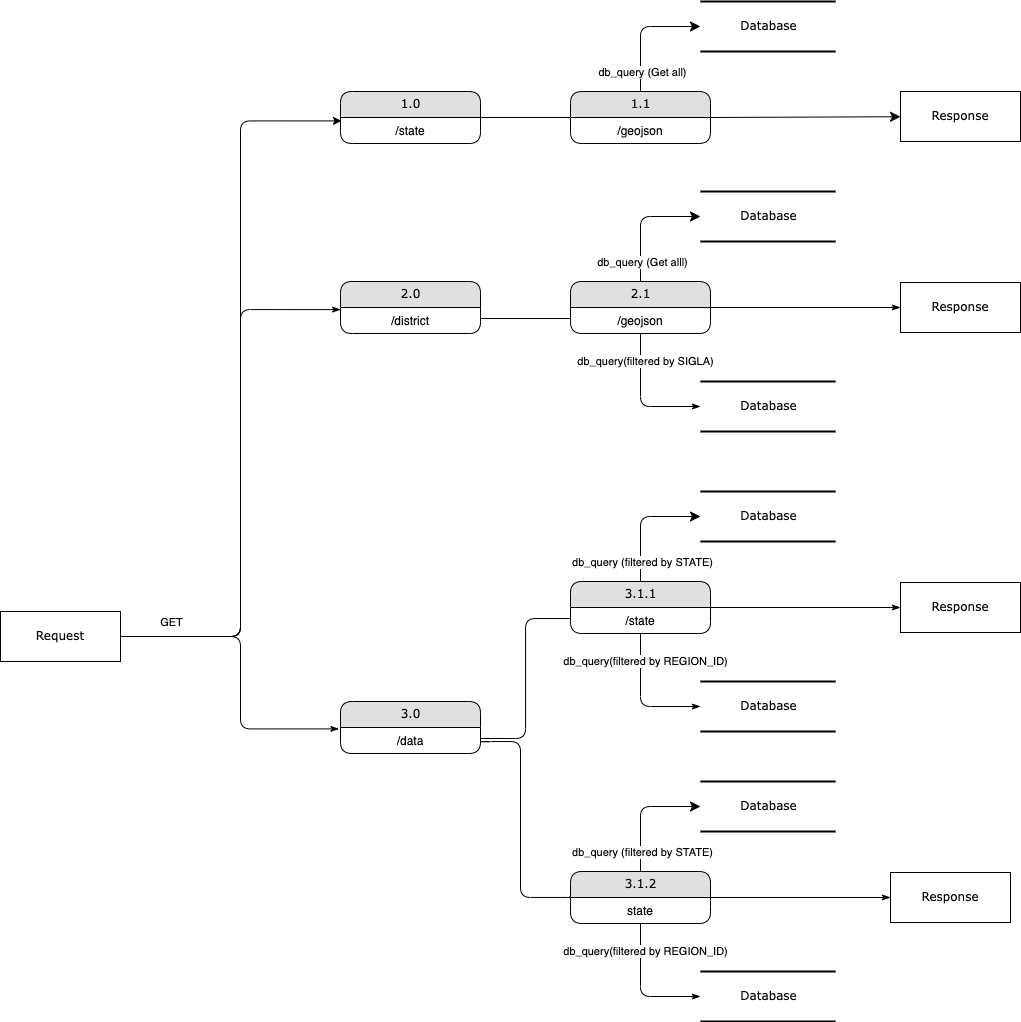

The diagram above was exported from draw.io. Its source (the exported page's mxGraphModel, read from the mxfile embedded in the PNG):
<mxGraphModel dx="1248" dy="631" grid="1" gridSize="10" guides="1" tooltips="1" connect="1" arrows="1" fold="1" page="1" pageScale="1" pageWidth="1100" pageHeight="850" background="none" math="0" shadow="0">
  <root>
    <mxCell id="0" />
    <mxCell id="1" parent="0" />
    <mxCell id="21ea969265ad0168-30" value="Database" style="html=1;rounded=0;shadow=0;comic=0;labelBackgroundColor=none;strokeWidth=2;fontFamily=Verdana;fontSize=12;align=center;shape=mxgraph.ios7ui.horLines;" parent="1" vertex="1">
      <mxGeometry x="730" y="20" width="135" height="50" as="geometry" />
    </mxCell>
    <mxCell id="17472293e6e8944d-29" value="Response" style="whiteSpace=wrap;html=1;rounded=0;shadow=0;comic=0;labelBackgroundColor=none;strokeWidth=1;fontFamily=Verdana;fontSize=12;align=center;" parent="1" vertex="1">
      <mxGeometry x="930" y="110" width="120" height="50" as="geometry" />
    </mxCell>
    <mxCell id="sUcG_U5yWBgyYqPR2xz0-3" style="edgeStyle=orthogonalEdgeStyle;rounded=1;orthogonalLoop=1;jettySize=auto;html=1;endArrow=none;endFill=0;" parent="1" source="17472293e6e8944d-30" edge="1">
      <mxGeometry relative="1" as="geometry">
        <mxPoint x="270" y="230" as="targetPoint" />
      </mxGeometry>
    </mxCell>
    <mxCell id="sUcG_U5yWBgyYqPR2xz0-4" value="GET" style="edgeLabel;html=1;align=center;verticalAlign=middle;resizable=0;points=[];" parent="sUcG_U5yWBgyYqPR2xz0-3" vertex="1" connectable="0">
      <mxGeometry x="-0.1455" y="2" relative="1" as="geometry">
        <mxPoint x="-68" y="98" as="offset" />
      </mxGeometry>
    </mxCell>
    <mxCell id="sUcG_U5yWBgyYqPR2xz0-5" style="edgeStyle=orthogonalEdgeStyle;rounded=1;orthogonalLoop=1;jettySize=auto;html=1;entryX=0.007;entryY=0.154;entryDx=0;entryDy=0;entryPerimeter=0;endArrow=classic;endFill=1;" parent="1" source="17472293e6e8944d-30" target="1fdf3b25b50cf41e-2" edge="1">
      <mxGeometry relative="1" as="geometry">
        <Array as="points">
          <mxPoint x="270" y="655" />
          <mxPoint x="270" y="139" />
        </Array>
      </mxGeometry>
    </mxCell>
    <mxCell id="sUcG_U5yWBgyYqPR2xz0-62" style="edgeStyle=orthogonalEdgeStyle;rounded=1;orthogonalLoop=1;jettySize=auto;html=1;entryX=0.001;entryY=0.097;entryDx=0;entryDy=0;entryPerimeter=0;endArrow=classicThin;endFill=1;" parent="1" source="17472293e6e8944d-30" target="sUcG_U5yWBgyYqPR2xz0-12" edge="1">
      <mxGeometry relative="1" as="geometry">
        <Array as="points">
          <mxPoint x="270" y="655" />
          <mxPoint x="270" y="328" />
        </Array>
      </mxGeometry>
    </mxCell>
    <mxCell id="sUcG_U5yWBgyYqPR2xz0-63" style="edgeStyle=orthogonalEdgeStyle;rounded=1;orthogonalLoop=1;jettySize=auto;html=1;entryX=-0.011;entryY=0.064;entryDx=0;entryDy=0;entryPerimeter=0;endArrow=classicThin;endFill=1;" parent="1" source="17472293e6e8944d-30" target="sUcG_U5yWBgyYqPR2xz0-37" edge="1">
      <mxGeometry relative="1" as="geometry">
        <Array as="points">
          <mxPoint x="270" y="655" />
          <mxPoint x="270" y="747" />
        </Array>
      </mxGeometry>
    </mxCell>
    <mxCell id="17472293e6e8944d-30" value="Request" style="whiteSpace=wrap;html=1;rounded=0;shadow=0;comic=0;labelBackgroundColor=none;strokeWidth=1;fontFamily=Verdana;fontSize=12;align=center;" parent="1" vertex="1">
      <mxGeometry x="30" y="630" width="120" height="50" as="geometry" />
    </mxCell>
    <mxCell id="1fdf3b25b50cf41e-28" style="edgeStyle=none;html=1;labelBackgroundColor=none;startFill=0;startSize=8;endFill=1;endSize=8;fontFamily=Verdana;fontSize=12;exitX=0.993;exitY=0;exitDx=0;exitDy=0;exitPerimeter=0;" parent="1" source="sUcG_U5yWBgyYqPR2xz0-8" target="17472293e6e8944d-29" edge="1">
      <mxGeometry relative="1" as="geometry">
        <mxPoint x="710" y="145" as="sourcePoint" />
      </mxGeometry>
    </mxCell>
    <mxCell id="1fdf3b25b50cf41e-38" style="edgeStyle=orthogonalEdgeStyle;html=1;labelBackgroundColor=none;startFill=0;startSize=8;endFill=1;endSize=8;fontFamily=Verdana;fontSize=12;exitX=0.5;exitY=0;exitDx=0;exitDy=0;" parent="1" source="sUcG_U5yWBgyYqPR2xz0-7" target="21ea969265ad0168-30" edge="1">
      <mxGeometry relative="1" as="geometry">
        <Array as="points">
          <mxPoint x="670" y="45" />
        </Array>
      </mxGeometry>
    </mxCell>
    <mxCell id="sUcG_U5yWBgyYqPR2xz0-10" value="db_query (Get all)" style="edgeLabel;html=1;align=center;verticalAlign=middle;resizable=0;points=[];" parent="1fdf3b25b50cf41e-38" vertex="1" connectable="0">
      <mxGeometry x="-0.68" y="-1" relative="1" as="geometry">
        <mxPoint as="offset" />
      </mxGeometry>
    </mxCell>
    <mxCell id="sUcG_U5yWBgyYqPR2xz0-9" style="edgeStyle=orthogonalEdgeStyle;rounded=0;orthogonalLoop=1;jettySize=auto;html=1;endArrow=none;endFill=0;" parent="1" source="1fdf3b25b50cf41e-1" target="sUcG_U5yWBgyYqPR2xz0-7" edge="1">
      <mxGeometry relative="1" as="geometry" />
    </mxCell>
    <mxCell id="1fdf3b25b50cf41e-1" value="1.0" style="swimlane;html=1;fontStyle=0;childLayout=stackLayout;horizontal=1;startSize=26;fillColor=#e0e0e0;horizontalStack=0;resizeParent=1;resizeLast=0;collapsible=1;marginBottom=0;swimlaneFillColor=#ffffff;align=center;rounded=1;shadow=0;comic=0;labelBackgroundColor=none;strokeWidth=1;fontFamily=Verdana;fontSize=12" parent="1" vertex="1">
      <mxGeometry x="370" y="110" width="140" height="52" as="geometry" />
    </mxCell>
    <mxCell id="1fdf3b25b50cf41e-2" value="/state" style="text;html=1;strokeColor=none;fillColor=none;spacingLeft=4;spacingRight=4;whiteSpace=wrap;overflow=hidden;rotatable=0;points=[[0,0.5],[1,0.5]];portConstraint=eastwest;align=center;" parent="1fdf3b25b50cf41e-1" vertex="1">
      <mxGeometry y="26" width="140" height="22" as="geometry" />
    </mxCell>
    <mxCell id="sUcG_U5yWBgyYqPR2xz0-7" value="1.1" style="swimlane;html=1;fontStyle=0;childLayout=stackLayout;horizontal=1;startSize=26;fillColor=#e0e0e0;horizontalStack=0;resizeParent=1;resizeLast=0;collapsible=1;marginBottom=0;swimlaneFillColor=#ffffff;align=center;rounded=1;shadow=0;comic=0;labelBackgroundColor=none;strokeWidth=1;fontFamily=Verdana;fontSize=12" parent="1" vertex="1">
      <mxGeometry x="600" y="110" width="140" height="52" as="geometry" />
    </mxCell>
    <mxCell id="sUcG_U5yWBgyYqPR2xz0-8" value="/geojson" style="text;html=1;strokeColor=none;fillColor=none;spacingLeft=4;spacingRight=4;whiteSpace=wrap;overflow=hidden;rotatable=0;points=[[0,0.5],[1,0.5]];portConstraint=eastwest;align=center;" parent="sUcG_U5yWBgyYqPR2xz0-7" vertex="1">
      <mxGeometry y="26" width="140" height="22" as="geometry" />
    </mxCell>
    <mxCell id="sUcG_U5yWBgyYqPR2xz0-11" value="2.0" style="swimlane;html=1;fontStyle=0;childLayout=stackLayout;horizontal=1;startSize=26;fillColor=#e0e0e0;horizontalStack=0;resizeParent=1;resizeLast=0;collapsible=1;marginBottom=0;swimlaneFillColor=#ffffff;align=center;rounded=1;shadow=0;comic=0;labelBackgroundColor=none;strokeWidth=1;fontFamily=Verdana;fontSize=12" parent="1" vertex="1">
      <mxGeometry x="370" y="300" width="140" height="52" as="geometry" />
    </mxCell>
    <mxCell id="sUcG_U5yWBgyYqPR2xz0-12" value="/district" style="text;html=1;strokeColor=none;fillColor=none;spacingLeft=4;spacingRight=4;whiteSpace=wrap;overflow=hidden;rotatable=0;points=[[0,0.5],[1,0.5]];portConstraint=eastwest;align=center;" parent="sUcG_U5yWBgyYqPR2xz0-11" vertex="1">
      <mxGeometry y="26" width="140" height="22" as="geometry" />
    </mxCell>
    <mxCell id="sUcG_U5yWBgyYqPR2xz0-28" style="edgeStyle=orthogonalEdgeStyle;rounded=1;orthogonalLoop=1;jettySize=auto;html=1;entryX=0;entryY=0.5;entryDx=0;entryDy=0;entryPerimeter=0;endArrow=classicThin;endFill=1;" parent="1" source="sUcG_U5yWBgyYqPR2xz0-13" target="sUcG_U5yWBgyYqPR2xz0-25" edge="1">
      <mxGeometry relative="1" as="geometry" />
    </mxCell>
    <mxCell id="sUcG_U5yWBgyYqPR2xz0-29" value="db_query(filtered by SIGLA)" style="edgeLabel;html=1;align=center;verticalAlign=middle;resizable=0;points=[];" parent="sUcG_U5yWBgyYqPR2xz0-28" vertex="1" connectable="0">
      <mxGeometry x="-0.4286" y="4" relative="1" as="geometry">
        <mxPoint y="-10" as="offset" />
      </mxGeometry>
    </mxCell>
    <mxCell id="sUcG_U5yWBgyYqPR2xz0-34" style="edgeStyle=orthogonalEdgeStyle;rounded=1;orthogonalLoop=1;jettySize=auto;html=1;endArrow=classicThin;endFill=1;entryX=0;entryY=0.5;entryDx=0;entryDy=0;" parent="1" source="sUcG_U5yWBgyYqPR2xz0-13" target="sUcG_U5yWBgyYqPR2xz0-35" edge="1">
      <mxGeometry relative="1" as="geometry">
        <mxPoint x="820" y="326" as="targetPoint" />
      </mxGeometry>
    </mxCell>
    <mxCell id="sUcG_U5yWBgyYqPR2xz0-13" value="2.1" style="swimlane;html=1;fontStyle=0;childLayout=stackLayout;horizontal=1;startSize=26;fillColor=#e0e0e0;horizontalStack=0;resizeParent=1;resizeLast=0;collapsible=1;marginBottom=0;swimlaneFillColor=#ffffff;align=center;rounded=1;shadow=0;comic=0;labelBackgroundColor=none;strokeWidth=1;fontFamily=Verdana;fontSize=12" parent="1" vertex="1">
      <mxGeometry x="600" y="300" width="140" height="52" as="geometry" />
    </mxCell>
    <mxCell id="sUcG_U5yWBgyYqPR2xz0-14" value="/geojson" style="text;html=1;strokeColor=none;fillColor=none;spacingLeft=4;spacingRight=4;whiteSpace=wrap;overflow=hidden;rotatable=0;points=[[0,0.5],[1,0.5]];portConstraint=eastwest;align=center;" parent="sUcG_U5yWBgyYqPR2xz0-13" vertex="1">
      <mxGeometry y="26" width="140" height="22" as="geometry" />
    </mxCell>
    <mxCell id="sUcG_U5yWBgyYqPR2xz0-15" value="Database" style="html=1;rounded=0;shadow=0;comic=0;labelBackgroundColor=none;strokeWidth=2;fontFamily=Verdana;fontSize=12;align=center;shape=mxgraph.ios7ui.horLines;" parent="1" vertex="1">
      <mxGeometry x="730" y="210" width="135" height="50" as="geometry" />
    </mxCell>
    <mxCell id="sUcG_U5yWBgyYqPR2xz0-16" style="edgeStyle=orthogonalEdgeStyle;html=1;labelBackgroundColor=none;startFill=0;startSize=8;endFill=1;endSize=8;fontFamily=Verdana;fontSize=12;exitX=0.5;exitY=0;exitDx=0;exitDy=0;" parent="1" target="sUcG_U5yWBgyYqPR2xz0-15" edge="1">
      <mxGeometry relative="1" as="geometry">
        <Array as="points">
          <mxPoint x="670" y="235" />
        </Array>
        <mxPoint x="670" y="300" as="sourcePoint" />
      </mxGeometry>
    </mxCell>
    <mxCell id="sUcG_U5yWBgyYqPR2xz0-17" value="db_query (Get alll)" style="edgeLabel;html=1;align=center;verticalAlign=middle;resizable=0;points=[];" parent="sUcG_U5yWBgyYqPR2xz0-16" vertex="1" connectable="0">
      <mxGeometry x="-0.68" y="-1" relative="1" as="geometry">
        <mxPoint as="offset" />
      </mxGeometry>
    </mxCell>
    <mxCell id="sUcG_U5yWBgyYqPR2xz0-24" style="edgeStyle=orthogonalEdgeStyle;curved=1;rounded=0;orthogonalLoop=1;jettySize=auto;html=1;entryX=0;entryY=0.5;entryDx=0;entryDy=0;endArrow=none;endFill=0;" parent="1" source="sUcG_U5yWBgyYqPR2xz0-12" target="sUcG_U5yWBgyYqPR2xz0-14" edge="1">
      <mxGeometry relative="1" as="geometry" />
    </mxCell>
    <mxCell id="sUcG_U5yWBgyYqPR2xz0-25" value="Database" style="html=1;rounded=0;shadow=0;comic=0;labelBackgroundColor=none;strokeWidth=2;fontFamily=Verdana;fontSize=12;align=center;shape=mxgraph.ios7ui.horLines;" parent="1" vertex="1">
      <mxGeometry x="730" y="400" width="135" height="50" as="geometry" />
    </mxCell>
    <mxCell id="sUcG_U5yWBgyYqPR2xz0-35" value="Response" style="whiteSpace=wrap;html=1;rounded=0;shadow=0;comic=0;labelBackgroundColor=none;strokeWidth=1;fontFamily=Verdana;fontSize=12;align=center;" parent="1" vertex="1">
      <mxGeometry x="930" y="301" width="120" height="50" as="geometry" />
    </mxCell>
    <mxCell id="sUcG_U5yWBgyYqPR2xz0-61" style="edgeStyle=orthogonalEdgeStyle;rounded=1;orthogonalLoop=1;jettySize=auto;html=1;entryX=-0.017;entryY=-0.017;entryDx=0;entryDy=0;entryPerimeter=0;endArrow=classicThin;endFill=1;exitX=1;exitY=0.75;exitDx=0;exitDy=0;" parent="1" source="sUcG_U5yWBgyYqPR2xz0-36" target="sUcG_U5yWBgyYqPR2xz0-52" edge="1">
      <mxGeometry relative="1" as="geometry">
        <Array as="points">
          <mxPoint x="510" y="760" />
          <mxPoint x="550" y="760" />
          <mxPoint x="550" y="916" />
          <mxPoint x="600" y="916" />
        </Array>
      </mxGeometry>
    </mxCell>
    <mxCell id="sUcG_U5yWBgyYqPR2xz0-36" value="3.0" style="swimlane;html=1;fontStyle=0;childLayout=stackLayout;horizontal=1;startSize=26;fillColor=#e0e0e0;horizontalStack=0;resizeParent=1;resizeLast=0;collapsible=1;marginBottom=0;swimlaneFillColor=#ffffff;align=center;rounded=1;shadow=0;comic=0;labelBackgroundColor=none;strokeWidth=1;fontFamily=Verdana;fontSize=12" parent="1" vertex="1">
      <mxGeometry x="370" y="720" width="140" height="52" as="geometry" />
    </mxCell>
    <mxCell id="sUcG_U5yWBgyYqPR2xz0-37" value="/data" style="text;html=1;strokeColor=none;fillColor=none;spacingLeft=4;spacingRight=4;whiteSpace=wrap;overflow=hidden;rotatable=0;points=[[0,0.5],[1,0.5]];portConstraint=eastwest;align=center;" parent="sUcG_U5yWBgyYqPR2xz0-36" vertex="1">
      <mxGeometry y="26" width="140" height="22" as="geometry" />
    </mxCell>
    <mxCell id="sUcG_U5yWBgyYqPR2xz0-38" style="edgeStyle=orthogonalEdgeStyle;rounded=1;orthogonalLoop=1;jettySize=auto;html=1;entryX=0;entryY=0.5;entryDx=0;entryDy=0;entryPerimeter=0;endArrow=classicThin;endFill=1;" parent="1" source="sUcG_U5yWBgyYqPR2xz0-41" target="sUcG_U5yWBgyYqPR2xz0-47" edge="1">
      <mxGeometry relative="1" as="geometry" />
    </mxCell>
    <mxCell id="sUcG_U5yWBgyYqPR2xz0-39" value="db_query(filtered by REGION_ID)" style="edgeLabel;html=1;align=center;verticalAlign=middle;resizable=0;points=[];" parent="sUcG_U5yWBgyYqPR2xz0-38" vertex="1" connectable="0">
      <mxGeometry x="-0.4286" y="4" relative="1" as="geometry">
        <mxPoint y="-10" as="offset" />
      </mxGeometry>
    </mxCell>
    <mxCell id="sUcG_U5yWBgyYqPR2xz0-40" style="edgeStyle=orthogonalEdgeStyle;rounded=1;orthogonalLoop=1;jettySize=auto;html=1;endArrow=classicThin;endFill=1;entryX=0;entryY=0.5;entryDx=0;entryDy=0;" parent="1" source="sUcG_U5yWBgyYqPR2xz0-41" target="sUcG_U5yWBgyYqPR2xz0-48" edge="1">
      <mxGeometry relative="1" as="geometry">
        <mxPoint x="820" y="626" as="targetPoint" />
      </mxGeometry>
    </mxCell>
    <mxCell id="sUcG_U5yWBgyYqPR2xz0-41" value="3.1.1" style="swimlane;html=1;fontStyle=0;childLayout=stackLayout;horizontal=1;startSize=26;fillColor=#e0e0e0;horizontalStack=0;resizeParent=1;resizeLast=0;collapsible=1;marginBottom=0;swimlaneFillColor=#ffffff;align=center;rounded=1;shadow=0;comic=0;labelBackgroundColor=none;strokeWidth=1;fontFamily=Verdana;fontSize=12" parent="1" vertex="1">
      <mxGeometry x="600" y="600" width="140" height="52" as="geometry" />
    </mxCell>
    <mxCell id="sUcG_U5yWBgyYqPR2xz0-42" value="/state" style="text;html=1;strokeColor=none;fillColor=none;spacingLeft=4;spacingRight=4;whiteSpace=wrap;overflow=hidden;rotatable=0;points=[[0,0.5],[1,0.5]];portConstraint=eastwest;align=center;" parent="sUcG_U5yWBgyYqPR2xz0-41" vertex="1">
      <mxGeometry y="26" width="140" height="22" as="geometry" />
    </mxCell>
    <mxCell id="sUcG_U5yWBgyYqPR2xz0-43" value="Database" style="html=1;rounded=0;shadow=0;comic=0;labelBackgroundColor=none;strokeWidth=2;fontFamily=Verdana;fontSize=12;align=center;shape=mxgraph.ios7ui.horLines;" parent="1" vertex="1">
      <mxGeometry x="730" y="510" width="135" height="50" as="geometry" />
    </mxCell>
    <mxCell id="sUcG_U5yWBgyYqPR2xz0-44" style="edgeStyle=orthogonalEdgeStyle;html=1;labelBackgroundColor=none;startFill=0;startSize=8;endFill=1;endSize=8;fontFamily=Verdana;fontSize=12;exitX=0.5;exitY=0;exitDx=0;exitDy=0;" parent="1" target="sUcG_U5yWBgyYqPR2xz0-43" edge="1">
      <mxGeometry relative="1" as="geometry">
        <Array as="points">
          <mxPoint x="670" y="535" />
        </Array>
        <mxPoint x="670" y="600" as="sourcePoint" />
      </mxGeometry>
    </mxCell>
    <mxCell id="sUcG_U5yWBgyYqPR2xz0-45" value="db_query (filtered by STATE)" style="edgeLabel;html=1;align=center;verticalAlign=middle;resizable=0;points=[];" parent="sUcG_U5yWBgyYqPR2xz0-44" vertex="1" connectable="0">
      <mxGeometry x="-0.68" y="-1" relative="1" as="geometry">
        <mxPoint as="offset" />
      </mxGeometry>
    </mxCell>
    <mxCell id="sUcG_U5yWBgyYqPR2xz0-46" style="edgeStyle=orthogonalEdgeStyle;rounded=1;orthogonalLoop=1;jettySize=auto;html=1;entryX=0;entryY=0.5;entryDx=0;entryDy=0;endArrow=none;endFill=0;" parent="1" source="sUcG_U5yWBgyYqPR2xz0-37" target="sUcG_U5yWBgyYqPR2xz0-42" edge="1">
      <mxGeometry relative="1" as="geometry" />
    </mxCell>
    <mxCell id="sUcG_U5yWBgyYqPR2xz0-47" value="Database" style="html=1;rounded=0;shadow=0;comic=0;labelBackgroundColor=none;strokeWidth=2;fontFamily=Verdana;fontSize=12;align=center;shape=mxgraph.ios7ui.horLines;" parent="1" vertex="1">
      <mxGeometry x="730" y="700" width="135" height="50" as="geometry" />
    </mxCell>
    <mxCell id="sUcG_U5yWBgyYqPR2xz0-48" value="Response" style="whiteSpace=wrap;html=1;rounded=0;shadow=0;comic=0;labelBackgroundColor=none;strokeWidth=1;fontFamily=Verdana;fontSize=12;align=center;" parent="1" vertex="1">
      <mxGeometry x="930" y="601" width="120" height="50" as="geometry" />
    </mxCell>
    <mxCell id="sUcG_U5yWBgyYqPR2xz0-49" style="edgeStyle=orthogonalEdgeStyle;rounded=1;orthogonalLoop=1;jettySize=auto;html=1;entryX=0;entryY=0.5;entryDx=0;entryDy=0;entryPerimeter=0;endArrow=classicThin;endFill=1;" parent="1" source="sUcG_U5yWBgyYqPR2xz0-51" target="sUcG_U5yWBgyYqPR2xz0-56" edge="1">
      <mxGeometry relative="1" as="geometry" />
    </mxCell>
    <mxCell id="sUcG_U5yWBgyYqPR2xz0-50" value="db_query(filtered by REGION_ID)" style="edgeLabel;html=1;align=center;verticalAlign=middle;resizable=0;points=[];" parent="sUcG_U5yWBgyYqPR2xz0-49" vertex="1" connectable="0">
      <mxGeometry x="-0.4286" y="4" relative="1" as="geometry">
        <mxPoint y="-10" as="offset" />
      </mxGeometry>
    </mxCell>
    <mxCell id="sUcG_U5yWBgyYqPR2xz0-51" value="3.1.2" style="swimlane;html=1;fontStyle=0;childLayout=stackLayout;horizontal=1;startSize=26;fillColor=#e0e0e0;horizontalStack=0;resizeParent=1;resizeLast=0;collapsible=1;marginBottom=0;swimlaneFillColor=#ffffff;align=center;rounded=1;shadow=0;comic=0;labelBackgroundColor=none;strokeWidth=1;fontFamily=Verdana;fontSize=12" parent="1" vertex="1">
      <mxGeometry x="600" y="890" width="140" height="52" as="geometry" />
    </mxCell>
    <mxCell id="sUcG_U5yWBgyYqPR2xz0-52" value="state" style="text;html=1;strokeColor=none;fillColor=none;spacingLeft=4;spacingRight=4;whiteSpace=wrap;overflow=hidden;rotatable=0;points=[[0,0.5],[1,0.5]];portConstraint=eastwest;align=center;" parent="sUcG_U5yWBgyYqPR2xz0-51" vertex="1">
      <mxGeometry y="26" width="140" height="22" as="geometry" />
    </mxCell>
    <mxCell id="sUcG_U5yWBgyYqPR2xz0-53" value="Database" style="html=1;rounded=0;shadow=0;comic=0;labelBackgroundColor=none;strokeWidth=2;fontFamily=Verdana;fontSize=12;align=center;shape=mxgraph.ios7ui.horLines;" parent="1" vertex="1">
      <mxGeometry x="730" y="800" width="135" height="50" as="geometry" />
    </mxCell>
    <mxCell id="sUcG_U5yWBgyYqPR2xz0-54" style="edgeStyle=orthogonalEdgeStyle;html=1;labelBackgroundColor=none;startFill=0;startSize=8;endFill=1;endSize=8;fontFamily=Verdana;fontSize=12;exitX=0.5;exitY=0;exitDx=0;exitDy=0;" parent="1" target="sUcG_U5yWBgyYqPR2xz0-53" edge="1">
      <mxGeometry relative="1" as="geometry">
        <Array as="points">
          <mxPoint x="670" y="825" />
        </Array>
        <mxPoint x="670" y="890" as="sourcePoint" />
      </mxGeometry>
    </mxCell>
    <mxCell id="sUcG_U5yWBgyYqPR2xz0-55" value="db_query (filtered by STATE)" style="edgeLabel;html=1;align=center;verticalAlign=middle;resizable=0;points=[];" parent="sUcG_U5yWBgyYqPR2xz0-54" vertex="1" connectable="0">
      <mxGeometry x="-0.68" y="-1" relative="1" as="geometry">
        <mxPoint as="offset" />
      </mxGeometry>
    </mxCell>
    <mxCell id="sUcG_U5yWBgyYqPR2xz0-56" value="Database" style="html=1;rounded=0;shadow=0;comic=0;labelBackgroundColor=none;strokeWidth=2;fontFamily=Verdana;fontSize=12;align=center;shape=mxgraph.ios7ui.horLines;" parent="1" vertex="1">
      <mxGeometry x="730" y="990" width="135" height="50" as="geometry" />
    </mxCell>
    <mxCell id="sUcG_U5yWBgyYqPR2xz0-57" style="edgeStyle=orthogonalEdgeStyle;rounded=1;orthogonalLoop=1;jettySize=auto;html=1;endArrow=classicThin;endFill=1;entryX=0;entryY=0.5;entryDx=0;entryDy=0;" parent="1" target="sUcG_U5yWBgyYqPR2xz0-58" edge="1">
      <mxGeometry relative="1" as="geometry">
        <mxPoint x="810" y="917" as="targetPoint" />
        <mxPoint x="740" y="916" as="sourcePoint" />
      </mxGeometry>
    </mxCell>
    <mxCell id="sUcG_U5yWBgyYqPR2xz0-58" value="Response" style="whiteSpace=wrap;html=1;rounded=0;shadow=0;comic=0;labelBackgroundColor=none;strokeWidth=1;fontFamily=Verdana;fontSize=12;align=center;" parent="1" vertex="1">
      <mxGeometry x="920" y="891" width="120" height="50" as="geometry" />
    </mxCell>
  </root>
</mxGraphModel>